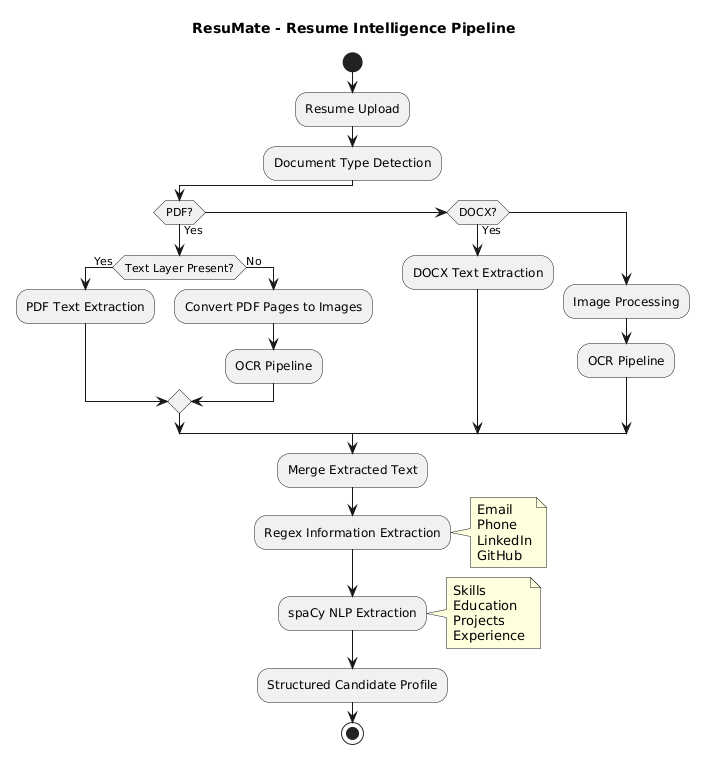

The diagram above was rendered by PlantUML. Its source (embedded in the PNG):
@startuml
title ResuMate - Resume Intelligence Pipeline

start

:Resume Upload;

:Document Type Detection;

if (PDF?) then (Yes)

    if (Text Layer Present?) then (Yes)

        :PDF Text Extraction;

    else (No)

        :Convert PDF Pages to Images;
        :OCR Pipeline;

    endif

elseif (DOCX?) then (Yes)

    :DOCX Text Extraction;

else

    :Image Processing;
    :OCR Pipeline;

endif

:Merge Extracted Text;

:Regex Information Extraction;

note right
Email
Phone
LinkedIn
GitHub
end note

:spaCy NLP Extraction;

note right
Skills
Education
Projects
Experience
end note

:Structured Candidate Profile;

stop
@enduml